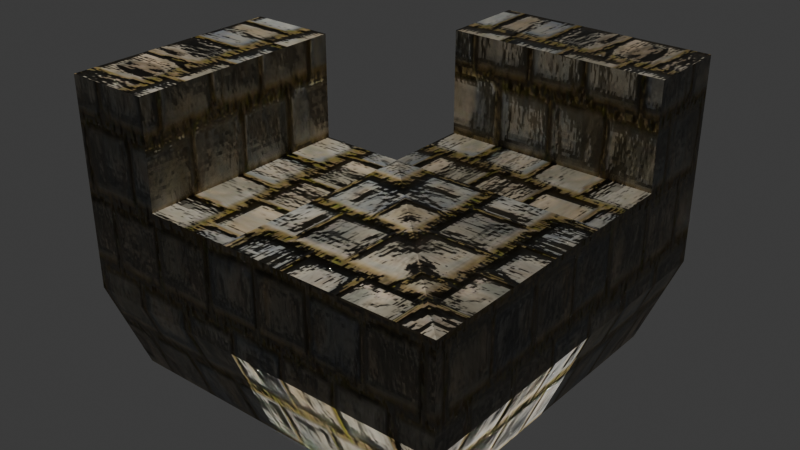 # Source: battlements_corner.blend  (saved by Blender 5.2.45; exported with 4.5.12 LTS)
import bpy
from mathutils import Matrix  # noqa: F401  (used for matrix-valued properties, if any)

bpy.ops.wm.read_factory_settings(use_empty=True)
scene = bpy.context.scene
scene.name = 'Scene'

# ---- images (referenced by path relative to the original .blend; pixels are not part of the script)
import os
ASSET_DIR = os.environ.get("B2B_ASSET_DIR", "")  # directory of the original .blend (textures are referenced by path, not embedded)
HERE = os.path.dirname(os.path.abspath(__file__))  # packed textures are extracted next to this script under _unpacked/

def load_image(name, relpath, width, height, colorspace="sRGB"):
    """Load a texture the original file referenced (path relative to the .blend, or extracted next to this script)."""
    p = next((c for c in (os.path.join(HERE, relpath), os.path.join(ASSET_DIR, relpath)) if relpath and os.path.exists(c)), "")
    if p:
        img = bpy.data.images.load(p, check_existing=True)
        img.name = name
    else:  # same state as the original file: an image datablock whose file is absent (Cycles renders it pink)
        img = bpy.data.images.new(name, width, height)
        img.source = "FILE"
        img.filepath = "//" + (relpath or name)
    img.colorspace_settings.name = colorspace
    return img
img_diffuse_jpg = load_image('diffuse.jpg', '_unpacked/diffuse.cf24b468.jpg', 256, 256, 'sRGB')
img_displacement_jpg_001 = load_image('displacement.jpg.001', '_unpacked/displacement.2ac6dc08.jpg', 256, 256, 'sRGB')
img_normal_jpg_001 = load_image('normal.jpg.001', '_unpacked/normal.008e29cc.jpg', 256, 256, 'sRGB')
img_roughness_jpg_001 = load_image('roughness.jpg.001', '_unpacked/roughness.de32a3be.jpg', 256, 256, 'sRGB')

# ---- materials (node trees are filled in below, after node groups)
mat_wall = bpy.data.materials.new('Wall')

# ---- material node trees
mat_wall.use_nodes = True; mat_wall.node_tree.nodes.clear()
_N = mat_wall.node_tree.nodes; _L = mat_wall.node_tree.links
n0 = _N.new('ShaderNodeBsdfPrincipled'); n0.name = 'Principled BSDF'; n0.location = (-147, 171)
n1 = _N.new('ShaderNodeOutputMaterial'); n1.name = 'Material Output'; n1.location = (269, -97)
n2 = _N.new('ShaderNodeTexImage'); n2.name = 'Diffuse'; n2.location = (-794, 227)
n2.image = img_diffuse_jpg
n3 = _N.new('ShaderNodeTexImage'); n3.name = 'Displacement'; n3.location = (-110, -200)
n3.image = img_displacement_jpg_001
n4 = _N.new('ShaderNodeTexImage'); n4.name = 'Normal'; n4.location = (-799, -400)
n4.image = img_normal_jpg_001
n5 = _N.new('ShaderNodeTexImage'); n5.name = 'Roughness'; n5.location = (-791, -73)
n5.image = img_roughness_jpg_001
n6 = _N.new('ShaderNodeNormalMap'); n6.name = 'Normal Map'; n6.location = (-453, -199)
_L.new(n0.outputs[0], n1.inputs[0])
_L.new(n2.outputs[0], n0.inputs[0])
_L.new(n5.outputs[0], n0.inputs[2])
_L.new(n3.outputs[0], n1.inputs[2])
_L.new(n6.outputs[0], n0.inputs[5])
_L.new(n4.outputs[0], n6.inputs[1])
n1.is_active_output = True

# ---- world
world_world = bpy.data.worlds.new('World'); scene.world = world_world
world_world.use_nodes = True; world_world.node_tree.nodes.clear()
_N = world_world.node_tree.nodes; _L = world_world.node_tree.links
n0 = _N.new('ShaderNodeOutputWorld'); n0.name = 'World Output'; n0.location = (200, 100)
n1 = _N.new('ShaderNodeBackground'); n1.name = 'Background'; n1.location = (-200, 100)
n1.inputs[0].default_value = (0.05088, 0.05088, 0.05088, 1.0)
_L.new(n1.outputs[0], n0.inputs[0])
n0.is_active_output = True
world_world.color = (0.05088, 0.05088, 0.05088)
world_world.sun_shadow_jitter_overblur = 0.0

# ---- meshes
me_plane = bpy.data.meshes.new('Plane')
me_plane.from_pydata([(-1.0, -1.0, 0.0), (1.0, -1.0, 0.0), (-1.0, 1.0, 0.0), (1.0, 1.0, 0.0)], [], [(0, 1, 3, 2)])
_uv = me_plane.uv_layers.new(name='UVMap')
_uv.uv.foreach_set('vector', [0.0, 0.0, 1.0, 0.0, 1.0, 1.0, 0.0, 1.0])
me_plane.update()
me_cube_001 = bpy.data.meshes.new('Cube.001')
me_cube_001.from_pydata([(-1.0, -2.0, 0.0), (-1.0, -2.5, 2.0), (-1.0, 0.0, 0.0), (-1.0, 0.0, 2.0), (-1.0, -2.5, 2.0), (-1.0, 0.0, 2.0), (-1.0, -2.5, 4.0), (-1.0, 0.0, 4.0), (-1.0, -2.5, 4.0), (-1.0, 0.0, 4.0), (-1.0, -2.5, 4.0), (-1.0, 0.0, 4.0), (1.25, -2.5, 4.0), (0.0, 0.0, 0.0), (0.0, 0.0, 2.0), (0.0, -2.0, 0.0), (0.0, -2.5, 2.0), (0.0, 0.0, 2.0), (0.0, -2.5, 2.0), (0.0, 0.0, 4.0), (0.0, -2.5, 4.0), (0.0, 0.0, 4.0), (0.0, -2.5, 4.0), (0.0, 0.0, 4.0), (0.0, -2.5, 4.0), (-0.5, 0.0, 0.0), (-0.5, -2.5, 2.0), (-0.5, -2.5, 2.0), (-0.5, -2.5, 4.0), (-0.5, -2.5, 4.0), (-0.5, -2.5, 4.0), (-0.5, 0.0, 2.0), (-0.5, -2.0, 0.0), (-0.5, 0.0, 2.0), (-0.5, 0.0, 4.0), (-0.5, 0.0, 4.0), (-0.5, 0.0, 4.0), (-1.0, -2.5, 6.0), (-1.0, 0.0, 6.0), (-0.5, -2.5, 6.0), (-0.5, 0.0, 6.0), (-0.5, -2.0, 0.0), (0.0, -2.0, 0.0), (0.0, -2.5, 2.0), (-0.5, -2.5, 2.0), (1.0, -2.0, 0.0), (1.0, -2.5, 2.0), (1.25, -2.5, 2.0), (1.25, -2.5, 4.0)], [], [(0, 1, 3, 2), (32, 26, 1, 0), (5, 4, 6, 7), (3, 1, 4, 5), (31, 3, 5, 33), (34, 7, 9, 35), (33, 5, 7, 34), (7, 6, 8, 9), (11, 10, 37, 38), (9, 8, 10, 11), (35, 9, 11, 36), (29, 22, 24, 30), (28, 20, 22, 29), (27, 18, 20, 28), (26, 16, 18, 27), (25, 13, 15, 32), (25, 31, 14, 13), (2, 3, 31, 25), (2, 25, 32, 0), (1, 26, 27, 4), (4, 27, 28, 6), (6, 28, 29, 8), (8, 29, 30, 10), (21, 35, 36, 23), (23, 36, 30, 24), (17, 33, 34, 19), (19, 34, 35, 21), (14, 31, 33, 17), (15, 16, 43, 42), (40, 38, 37, 39), (30, 36, 40, 39), (10, 30, 39, 37), (36, 11, 38, 40), (12, 23, 24), (42, 43, 44, 41), (32, 15, 42, 41), (16, 26, 44, 43), (26, 32, 41, 44), (42, 43, 46, 45), (20, 18, 47, 48), (45, 46, 47)])
_uv = me_cube_001.uv_layers.new(name='UVMap')
_uv.uv.foreach_set('vector', [0.0, 0.0, -0.125, 0.1235, 0.5, 0.1235, 0.5, 0.0, 0.25, 0.0, 0.25, 0.1235, 0.0, 0.1235, 0.0, 0.0, 0.5, 0.1235, -0.125, 0.1235, -0.125, 0.2469, 0.5, 0.2469, 0.5, 0.0, -0.125, 0.0, -0.125, 0.0, 0.5, 0.0, 0.25, 0.2058, 0.0, 0.2058, 0.0, 0.2058, 0.25, 0.2058, 0.25, 0.2058, 0.0, 0.2058, 0.0, 0.2058, 0.25, 0.2058, 0.25, 0.1235, 0.0, 0.1235, 0.0, 0.2469, 0.25, 0.2469, 0.5, 0.0, -0.125, 0.0, -0.125, 0.0, 0.5, 0.0, 0.5, 0.2469, -0.125, 0.2469, -0.125, 0.3704, 0.5, 0.3704, 0.5, 0.0, -0.125, 0.0, -0.125, 0.0, 0.5, 0.0, 0.25, 0.2058, 0.0, 0.2058, 0.0, 0.2058, 0.25, 0.2058, 0.25, -0.05144, 0.5, -0.05144, 0.5, -0.05144, 0.25, -0.05144, 0.25, -0.05144, 0.5, -0.05144, 0.5, -0.05144, 0.25, -0.05144, 0.25, 0.1235, 0.5, 0.1235, 0.5, 0.2469, 0.25, 0.2469, 0.25, -0.05144, 0.5, -0.05144, 0.5, -0.05144, 0.25, -0.05144, 0.5, 0.1029, 0.5, 0.2058, 0.0, 0.2058, 0.0, 0.1029, 0.25, 0.0, 0.25, 0.1235, 0.5, 0.1235, 0.5, 0.0, 0.0, 0.0, 0.0, 0.1235, 0.25, 0.1235, 0.25, 0.0, 0.5, 0.0, 0.5, 0.1029, 0.0, 0.1029, 0.0, 0.0, 0.0, -0.05144, 0.25, -0.05144, 0.25, -0.05144, 0.0, -0.05144, 0.0, 0.1235, 0.25, 0.1235, 0.25, 0.2469, 0.0, 0.2469, 0.0, -0.05144, 0.25, -0.05144, 0.25, -0.05144, 0.0, -0.05144, 0.0, -0.05144, 0.25, -0.05144, 0.25, -0.05144, 0.0, -0.05144, 0.5, 0.2058, 0.25, 0.2058, 0.25, 0.2058, 0.5, 0.2058, 0.5, 0.2058, 0.5, 0.1029, -0.125, 0.1029, -0.125, 0.2058, 0.5, 0.1235, 0.25, 0.1235, 0.25, 0.2469, 0.5, 0.2469, 0.5, 0.2058, 0.25, 0.2058, 0.25, 0.2058, 0.5, 0.2058, 0.5, 0.2058, 0.25, 0.2058, 0.25, 0.2058, 0.5, 0.2058, 0.0, 0.2058, -0.125, 0.2058, -0.125, 0.2058, 0.0, 0.2058, 0.5, 0.1029, 0.5, 0.0, -0.125, 0.0, -0.125, 0.1029, -0.125, 0.2469, 0.5, 0.2469, 0.5, 0.3704, -0.125, 0.3704, 0.0, 0.2469, 0.25, 0.2469, 0.25, 0.3704, 0.0, 0.3704, 0.25, 0.2469, 0.0, 0.2469, 0.0, 0.3704, 0.25, 0.3704, 1.125, -0.05144, 0.5, 0.2058, 0.5, -0.05144, 0.5, 0.0, 0.5, 0.1235, 0.25, 0.1235, 0.25, 0.0, 0.25, 0.0, 0.5, 0.0, 0.5, 0.0, 0.25, 0.0, 0.5, -0.05144, 0.25, -0.05144, 0.25, -0.05144, 0.5, -0.05144, -0.125, 0.1029, 0.0, 0.1029, 0.0, 0.1029, -0.125, 0.1029, 0.5, 0.0, 0.5, 0.1235, 1.0, 0.1235, 1.0, 0.0, 0.5, 0.2469, 0.5, 0.1235, 1.125, 0.1235, 1.125, 0.2469, 1.0, 0.0, 1.0, 0.1235, 1.125, 0.1235])
me_cube_001.materials.append(mat_wall)
me_cube_001.update()
me_plane_001 = bpy.data.meshes.new('Plane.001')
me_plane_001.from_pydata([(-1.0, -1.0, 0.0), (1.0, -1.0, 0.0), (-1.0, 1.0, 0.0), (1.0, 1.0, 0.0)], [], [(0, 1, 3, 2)])
_uv = me_plane_001.uv_layers.new(name='UVMap')
_uv.uv.foreach_set('vector', [0.0, 0.0, 1.0, 0.0, 1.0, 1.0, 0.0, 1.0])
me_plane_001.update()

# ---- objects
ob_plane = bpy.data.objects.new('Plane', me_plane)
ob_cube_001 = bpy.data.objects.new('Cube.001', me_cube_001)
ob_mirror = bpy.data.objects.new('Mirror', me_plane_001)

# ---- transforms, parenting, visibility, modifiers, constraints
ob_plane.location = (0.0, 0.0, 0.0)
ob_plane.scale = (0.5, 0.5, 1.0)
ob_plane.hide_render = True
ob_cube_001.location = (0.0, 0.0, 0.0)
ob_cube_001.scale = (0.5, 0.25, 0.15)
_m = ob_cube_001.modifiers.new('Mirror', 'MIRROR')
_m.use_axis = (False, False, True)
_m.use_bisect_flip_axis = (True, True, False)
_m.mirror_object = ob_mirror
ob_mirror.location = (0.0, 0.0, 0.0)
ob_mirror.rotation_euler = (1.571, 0.0, -0.7854)
ob_mirror.hide_render = True

# ---- collection membership
scene.collection.objects.link(ob_plane)
scene.collection.objects.link(ob_cube_001)
scene.collection.objects.link(ob_mirror)

# ---- scene / render settings (as saved in the file)
scene.frame_start = 1; scene.frame_end = 250; scene.frame_set(1)
scene.render.engine = 'BLENDER_EEVEE_NEXT'
scene.render.bake_bias = 0.0
scene.render.bake_samples = 0
scene.cycles.sampling_pattern = 'TABULATED_SOBOL'
scene.eevee.use_volume_custom_range = False
scene.eevee.fast_gi_thickness_far = 0.0
bpy.context.view_layer.update()

# ---- added for rendering (the .blend has no active camera and no usable light): camera, sun
cam_auto = bpy.data.cameras.new('AutoCamera')
cam_auto.lens = 50.0
cam_auto.sensor_width = 36.0
cam_auto.clip_end = 1000.0
ob_auto_camera = bpy.data.objects.new('AutoCamera', cam_auto)
scene.collection.objects.link(ob_auto_camera)
ob_auto_camera.location = (1.75373, -2.09197, 1.80298)
ob_auto_camera.rotation_euler = (1.09748, -7.21219e-08, 0.694738)
scene.camera = ob_auto_camera
light_auto_sun = bpy.data.lights.new('AutoSun', 'SUN')
light_auto_sun.energy = 3.0
light_auto_sun.angle = 0.0523599
ob_auto_sun = bpy.data.objects.new('AutoSun', light_auto_sun)
scene.collection.objects.link(ob_auto_sun)
ob_auto_sun.rotation_euler = (0.872665, 0.174533, 0.523599)
bpy.context.view_layer.update()
